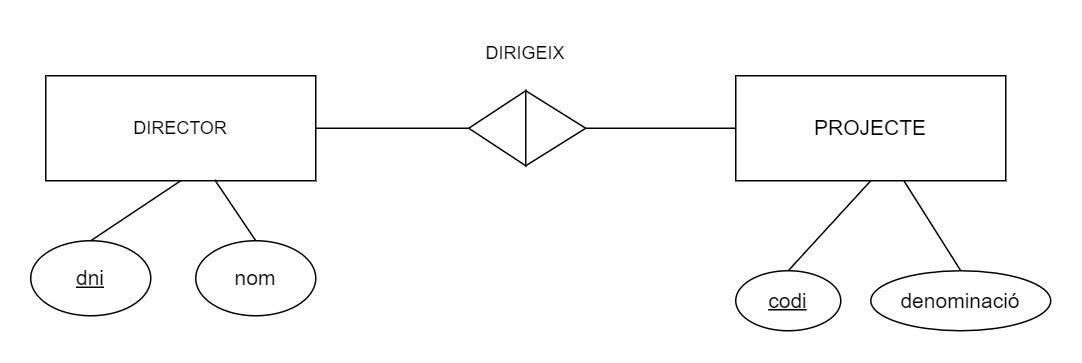

The diagram above was exported from draw.io. Its source (the exported page's mxGraphModel, read from the mxfile embedded in the PNG):
<mxGraphModel dx="1008" dy="614" grid="1" gridSize="10" guides="1" tooltips="1" connect="1" arrows="1" fold="1" page="1" pageScale="1" pageWidth="827" pageHeight="1169" math="0" shadow="0">
  <root>
    <mxCell id="WIyWlLk6GJQsqaUBKTNV-0" />
    <mxCell id="WIyWlLk6GJQsqaUBKTNV-1" parent="WIyWlLk6GJQsqaUBKTNV-0" />
    <mxCell id="OnPwBc0qrzAAS0O4cbcg-0" value="DIRECTOR" style="rounded=0;whiteSpace=wrap;html=1;" parent="WIyWlLk6GJQsqaUBKTNV-1" vertex="1">
      <mxGeometry x="100" y="170" width="180" height="70" as="geometry" />
    </mxCell>
    <mxCell id="OnPwBc0qrzAAS0O4cbcg-1" value="&lt;font style=&quot;font-size: 14px;&quot;&gt;&lt;u&gt;dni&lt;/u&gt;&lt;/font&gt;" style="ellipse;whiteSpace=wrap;html=1;" parent="WIyWlLk6GJQsqaUBKTNV-1" vertex="1">
      <mxGeometry x="90" y="280" width="80" height="50" as="geometry" />
    </mxCell>
    <mxCell id="OnPwBc0qrzAAS0O4cbcg-2" value="" style="endArrow=none;html=1;rounded=0;entryX=0.5;entryY=1;entryDx=0;entryDy=0;exitX=0.5;exitY=0;exitDx=0;exitDy=0;" parent="WIyWlLk6GJQsqaUBKTNV-1" source="OnPwBc0qrzAAS0O4cbcg-1" target="OnPwBc0qrzAAS0O4cbcg-0" edge="1">
      <mxGeometry width="50" height="50" relative="1" as="geometry">
        <mxPoint x="189.5" y="310" as="sourcePoint" />
        <mxPoint x="189.5" y="250" as="targetPoint" />
      </mxGeometry>
    </mxCell>
    <mxCell id="OnPwBc0qrzAAS0O4cbcg-3" value="&lt;font style=&quot;font-size: 14px;&quot;&gt;PROJECTE&lt;/font&gt;" style="rounded=0;whiteSpace=wrap;html=1;" parent="WIyWlLk6GJQsqaUBKTNV-1" vertex="1">
      <mxGeometry x="560" y="170" width="180" height="70" as="geometry" />
    </mxCell>
    <mxCell id="OnPwBc0qrzAAS0O4cbcg-4" value="&lt;u&gt;&lt;font style=&quot;font-size: 14px;&quot;&gt;codi&lt;/font&gt;&lt;/u&gt;" style="ellipse;whiteSpace=wrap;html=1;" parent="WIyWlLk6GJQsqaUBKTNV-1" vertex="1">
      <mxGeometry x="560" y="300" width="70" height="40" as="geometry" />
    </mxCell>
    <mxCell id="OnPwBc0qrzAAS0O4cbcg-5" value="" style="endArrow=none;html=1;rounded=0;entryX=0.5;entryY=1;entryDx=0;entryDy=0;exitX=0.5;exitY=0;exitDx=0;exitDy=0;" parent="WIyWlLk6GJQsqaUBKTNV-1" source="OnPwBc0qrzAAS0O4cbcg-4" target="OnPwBc0qrzAAS0O4cbcg-3" edge="1">
      <mxGeometry width="50" height="50" relative="1" as="geometry">
        <mxPoint x="649.5" y="310" as="sourcePoint" />
        <mxPoint x="649.5" y="250" as="targetPoint" />
      </mxGeometry>
    </mxCell>
    <mxCell id="OnPwBc0qrzAAS0O4cbcg-7" value="" style="endArrow=none;html=1;rounded=0;entryX=1;entryY=0.5;entryDx=0;entryDy=0;exitX=1;exitY=0.5;exitDx=0;exitDy=0;" parent="WIyWlLk6GJQsqaUBKTNV-1" edge="1" target="OnPwBc0qrzAAS0O4cbcg-10" source="OnPwBc0qrzAAS0O4cbcg-0">
      <mxGeometry width="50" height="50" relative="1" as="geometry">
        <mxPoint x="280" y="204.5" as="sourcePoint" />
        <mxPoint x="380" y="205" as="targetPoint" />
      </mxGeometry>
    </mxCell>
    <mxCell id="OnPwBc0qrzAAS0O4cbcg-8" value="" style="endArrow=none;html=1;rounded=0;exitX=1;exitY=0.5;exitDx=0;exitDy=0;entryX=0;entryY=0.5;entryDx=0;entryDy=0;" parent="WIyWlLk6GJQsqaUBKTNV-1" source="OnPwBc0qrzAAS0O4cbcg-11" target="OnPwBc0qrzAAS0O4cbcg-3" edge="1">
      <mxGeometry width="50" height="50" relative="1" as="geometry">
        <mxPoint x="460" y="200" as="sourcePoint" />
        <mxPoint x="560" y="200" as="targetPoint" />
      </mxGeometry>
    </mxCell>
    <mxCell id="OnPwBc0qrzAAS0O4cbcg-10" value="" style="triangle;whiteSpace=wrap;html=1;rotation=-180;fillColor=#FFFFFF;" parent="WIyWlLk6GJQsqaUBKTNV-1" vertex="1">
      <mxGeometry x="382" y="180" width="38" height="50" as="geometry" />
    </mxCell>
    <mxCell id="OnPwBc0qrzAAS0O4cbcg-11" value="" style="triangle;whiteSpace=wrap;html=1;" parent="WIyWlLk6GJQsqaUBKTNV-1" vertex="1">
      <mxGeometry x="420" y="180" width="40" height="50" as="geometry" />
    </mxCell>
    <mxCell id="8LpnBzA3tOKiez6-_aoK-0" value="&lt;font style=&quot;font-size: 14px;&quot;&gt;denominació&lt;/font&gt;" style="ellipse;whiteSpace=wrap;html=1;" parent="WIyWlLk6GJQsqaUBKTNV-1" vertex="1">
      <mxGeometry x="650" y="300" width="120" height="40" as="geometry" />
    </mxCell>
    <mxCell id="8LpnBzA3tOKiez6-_aoK-1" value="" style="endArrow=none;html=1;rounded=0;exitX=0.5;exitY=0;exitDx=0;exitDy=0;" parent="WIyWlLk6GJQsqaUBKTNV-1" source="8LpnBzA3tOKiez6-_aoK-0" target="OnPwBc0qrzAAS0O4cbcg-3" edge="1">
      <mxGeometry width="50" height="50" relative="1" as="geometry">
        <mxPoint x="789.5" y="310" as="sourcePoint" />
        <mxPoint x="790" y="240" as="targetPoint" />
      </mxGeometry>
    </mxCell>
    <mxCell id="8LpnBzA3tOKiez6-_aoK-2" value="DIRIGEIX" style="text;html=1;strokeColor=none;fillColor=none;align=center;verticalAlign=middle;whiteSpace=wrap;rounded=0;" parent="WIyWlLk6GJQsqaUBKTNV-1" vertex="1">
      <mxGeometry x="390" y="140" width="60" height="30" as="geometry" />
    </mxCell>
    <mxCell id="8LpnBzA3tOKiez6-_aoK-3" value="&lt;font style=&quot;font-size: 14px;&quot;&gt;nom&lt;/font&gt;" style="ellipse;whiteSpace=wrap;html=1;" parent="WIyWlLk6GJQsqaUBKTNV-1" vertex="1">
      <mxGeometry x="200" y="280" width="80" height="50" as="geometry" />
    </mxCell>
    <mxCell id="8LpnBzA3tOKiez6-_aoK-4" value="" style="endArrow=none;html=1;rounded=0;entryX=0.626;entryY=0.991;entryDx=0;entryDy=0;exitX=0.5;exitY=0;exitDx=0;exitDy=0;entryPerimeter=0;" parent="WIyWlLk6GJQsqaUBKTNV-1" source="8LpnBzA3tOKiez6-_aoK-3" target="OnPwBc0qrzAAS0O4cbcg-0" edge="1">
      <mxGeometry width="50" height="50" relative="1" as="geometry">
        <mxPoint x="299.5" y="310" as="sourcePoint" />
        <mxPoint x="300" y="240" as="targetPoint" />
      </mxGeometry>
    </mxCell>
  </root>
</mxGraphModel>